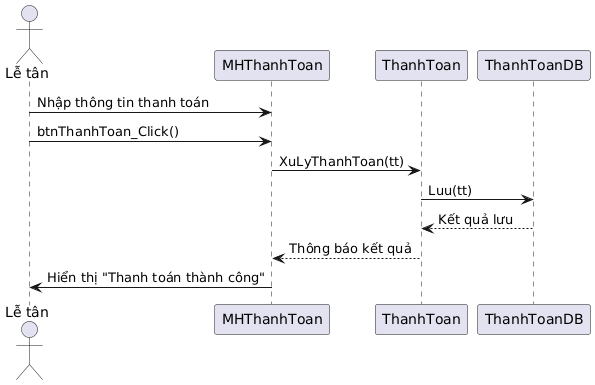

The diagram above was rendered by PlantUML. Its source (embedded in the PNG):
@startuml
actor "Lễ tân" as LT
participant MHThanhToan
participant ThanhToan
participant ThanhToanDB

LT -> MHThanhToan : Nhập thông tin thanh toán
LT -> MHThanhToan : btnThanhToan_Click()
MHThanhToan -> ThanhToan : XuLyThanhToan(tt)
ThanhToan -> ThanhToanDB : Luu(tt)
ThanhToanDB --> ThanhToan : Kết quả lưu
ThanhToan --> MHThanhToan : Thông báo kết quả
MHThanhToan -> LT : Hiển thị "Thanh toán thành công"
@enduml